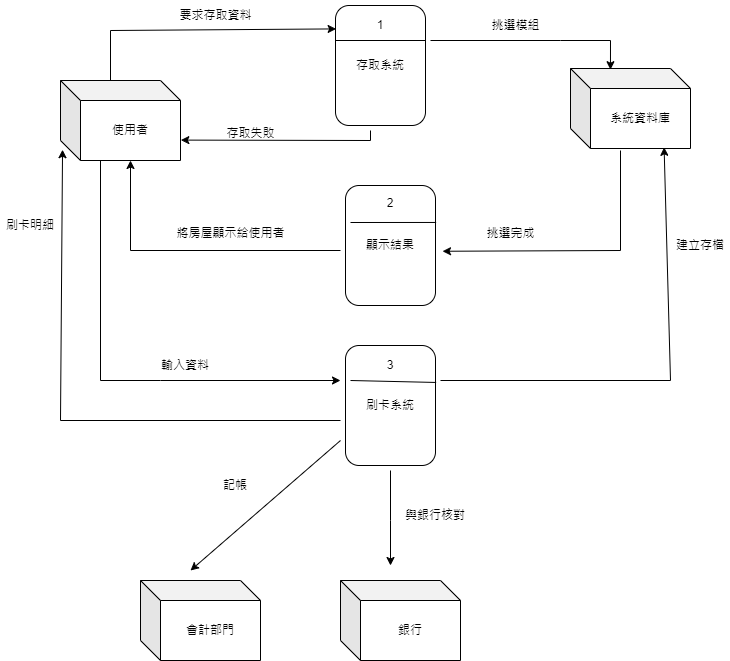

The diagram above was exported from draw.io. Its source (the exported page's mxGraphModel, read from the mxfile embedded in the PNG):
<mxGraphModel dx="1050" dy="534" grid="1" gridSize="10" guides="1" tooltips="1" connect="1" arrows="1" fold="1" page="1" pageScale="1" pageWidth="827" pageHeight="1169" math="0" shadow="0">
  <root>
    <mxCell id="0" />
    <mxCell id="1" parent="0" />
    <mxCell id="S55Eb44W7TBOzrn_1QW8-1" value="使用者" style="shape=cube;whiteSpace=wrap;html=1;boundedLbl=1;backgroundOutline=1;darkOpacity=0.05;darkOpacity2=0.1;" vertex="1" parent="1">
      <mxGeometry x="60" y="100" width="120" height="80" as="geometry" />
    </mxCell>
    <mxCell id="S55Eb44W7TBOzrn_1QW8-2" value="存取系統" style="rounded=1;whiteSpace=wrap;html=1;rotation=90;verticalAlign=middle;horizontal=0;" vertex="1" parent="1">
      <mxGeometry x="320" y="40" width="120" height="90" as="geometry" />
    </mxCell>
    <mxCell id="S55Eb44W7TBOzrn_1QW8-3" value="" style="endArrow=classic;html=1;rounded=0;entryX=0.195;entryY=0.993;entryDx=0;entryDy=0;entryPerimeter=0;" edge="1" parent="1" target="S55Eb44W7TBOzrn_1QW8-2">
      <mxGeometry width="50" height="50" relative="1" as="geometry">
        <mxPoint x="110" y="100" as="sourcePoint" />
        <mxPoint x="330" y="50" as="targetPoint" />
        <Array as="points">
          <mxPoint x="110" y="50" />
        </Array>
      </mxGeometry>
    </mxCell>
    <mxCell id="S55Eb44W7TBOzrn_1QW8-4" value="要求存取資料" style="text;html=1;align=center;verticalAlign=middle;resizable=0;points=[];autosize=1;strokeColor=none;fillColor=none;" vertex="1" parent="1">
      <mxGeometry x="165" y="20" width="100" height="30" as="geometry" />
    </mxCell>
    <mxCell id="S55Eb44W7TBOzrn_1QW8-5" value="" style="endArrow=classic;html=1;rounded=0;entryX=1.003;entryY=0.745;entryDx=0;entryDy=0;entryPerimeter=0;" edge="1" parent="1" target="S55Eb44W7TBOzrn_1QW8-1">
      <mxGeometry width="50" height="50" relative="1" as="geometry">
        <mxPoint x="370" y="150" as="sourcePoint" />
        <mxPoint x="420" y="100" as="targetPoint" />
        <Array as="points">
          <mxPoint x="370" y="160" />
        </Array>
      </mxGeometry>
    </mxCell>
    <mxCell id="S55Eb44W7TBOzrn_1QW8-6" value="存取失敗" style="text;html=1;align=center;verticalAlign=middle;resizable=0;points=[];autosize=1;strokeColor=none;fillColor=none;" vertex="1" parent="1">
      <mxGeometry x="215" y="138" width="70" height="30" as="geometry" />
    </mxCell>
    <mxCell id="S55Eb44W7TBOzrn_1QW8-7" value="" style="endArrow=none;html=1;rounded=0;" edge="1" parent="1">
      <mxGeometry width="50" height="50" relative="1" as="geometry">
        <mxPoint x="335" y="60" as="sourcePoint" />
        <mxPoint x="425" y="60" as="targetPoint" />
      </mxGeometry>
    </mxCell>
    <mxCell id="S55Eb44W7TBOzrn_1QW8-8" value="1" style="text;html=1;strokeColor=none;fillColor=none;align=center;verticalAlign=middle;whiteSpace=wrap;rounded=0;" vertex="1" parent="1">
      <mxGeometry x="350" y="30" width="60" height="30" as="geometry" />
    </mxCell>
    <mxCell id="S55Eb44W7TBOzrn_1QW8-10" value="系統資料庫" style="shape=cube;whiteSpace=wrap;html=1;boundedLbl=1;backgroundOutline=1;darkOpacity=0.05;darkOpacity2=0.1;" vertex="1" parent="1">
      <mxGeometry x="570" y="88" width="120" height="80" as="geometry" />
    </mxCell>
    <mxCell id="S55Eb44W7TBOzrn_1QW8-12" value="" style="endArrow=classic;html=1;rounded=0;entryX=0.333;entryY=0.015;entryDx=0;entryDy=0;entryPerimeter=0;" edge="1" parent="1" target="S55Eb44W7TBOzrn_1QW8-10">
      <mxGeometry width="50" height="50" relative="1" as="geometry">
        <mxPoint x="430" y="60" as="sourcePoint" />
        <mxPoint x="630" y="60" as="targetPoint" />
        <Array as="points">
          <mxPoint x="560" y="60" />
          <mxPoint x="610" y="60" />
        </Array>
      </mxGeometry>
    </mxCell>
    <mxCell id="S55Eb44W7TBOzrn_1QW8-13" value="挑選模組" style="text;html=1;align=center;verticalAlign=middle;resizable=0;points=[];autosize=1;strokeColor=none;fillColor=none;" vertex="1" parent="1">
      <mxGeometry x="480" y="30" width="70" height="30" as="geometry" />
    </mxCell>
    <mxCell id="S55Eb44W7TBOzrn_1QW8-14" value="顯示結果" style="rounded=1;whiteSpace=wrap;html=1;rotation=90;verticalAlign=middle;horizontal=0;" vertex="1" parent="1">
      <mxGeometry x="330" y="220" width="120" height="90" as="geometry" />
    </mxCell>
    <mxCell id="S55Eb44W7TBOzrn_1QW8-15" value="" style="endArrow=classic;html=1;rounded=0;entryX=0.548;entryY=-0.078;entryDx=0;entryDy=0;entryPerimeter=0;" edge="1" parent="1" target="S55Eb44W7TBOzrn_1QW8-14">
      <mxGeometry width="50" height="50" relative="1" as="geometry">
        <mxPoint x="620" y="170" as="sourcePoint" />
        <mxPoint x="670" y="120" as="targetPoint" />
        <Array as="points">
          <mxPoint x="620" y="270" />
        </Array>
      </mxGeometry>
    </mxCell>
    <mxCell id="S55Eb44W7TBOzrn_1QW8-16" value="挑選完成" style="text;html=1;align=center;verticalAlign=middle;resizable=0;points=[];autosize=1;strokeColor=none;fillColor=none;" vertex="1" parent="1">
      <mxGeometry x="475" y="238" width="70" height="30" as="geometry" />
    </mxCell>
    <mxCell id="S55Eb44W7TBOzrn_1QW8-17" value="" style="endArrow=none;html=1;rounded=0;entryX=0.308;entryY=-0.007;entryDx=0;entryDy=0;entryPerimeter=0;" edge="1" parent="1" target="S55Eb44W7TBOzrn_1QW8-14">
      <mxGeometry width="50" height="50" relative="1" as="geometry">
        <mxPoint x="350" y="242" as="sourcePoint" />
        <mxPoint x="390" y="190" as="targetPoint" />
      </mxGeometry>
    </mxCell>
    <mxCell id="S55Eb44W7TBOzrn_1QW8-18" value="2" style="text;html=1;strokeColor=none;fillColor=none;align=center;verticalAlign=middle;whiteSpace=wrap;rounded=0;" vertex="1" parent="1">
      <mxGeometry x="360" y="208" width="60" height="30" as="geometry" />
    </mxCell>
    <mxCell id="S55Eb44W7TBOzrn_1QW8-19" value="" style="endArrow=classic;html=1;rounded=0;entryX=0;entryY=0;entryDx=70;entryDy=80;entryPerimeter=0;" edge="1" parent="1" target="S55Eb44W7TBOzrn_1QW8-1">
      <mxGeometry width="50" height="50" relative="1" as="geometry">
        <mxPoint x="340" y="270" as="sourcePoint" />
        <mxPoint x="390" y="220" as="targetPoint" />
        <Array as="points">
          <mxPoint x="130" y="270" />
        </Array>
      </mxGeometry>
    </mxCell>
    <mxCell id="S55Eb44W7TBOzrn_1QW8-20" value="將房屋顯示給使用者" style="text;html=1;align=center;verticalAlign=middle;resizable=0;points=[];autosize=1;strokeColor=none;fillColor=none;" vertex="1" parent="1">
      <mxGeometry x="165" y="238" width="130" height="30" as="geometry" />
    </mxCell>
    <mxCell id="S55Eb44W7TBOzrn_1QW8-21" value="" style="endArrow=classic;html=1;rounded=0;" edge="1" parent="1">
      <mxGeometry width="50" height="50" relative="1" as="geometry">
        <mxPoint x="100" y="180" as="sourcePoint" />
        <mxPoint x="340" y="400" as="targetPoint" />
        <Array as="points">
          <mxPoint x="100" y="400" />
          <mxPoint x="160" y="400" />
        </Array>
      </mxGeometry>
    </mxCell>
    <mxCell id="S55Eb44W7TBOzrn_1QW8-22" value="刷卡系統" style="rounded=1;whiteSpace=wrap;html=1;rotation=90;verticalAlign=middle;horizontal=0;" vertex="1" parent="1">
      <mxGeometry x="330" y="380" width="120" height="90" as="geometry" />
    </mxCell>
    <mxCell id="S55Eb44W7TBOzrn_1QW8-23" value="" style="endArrow=none;html=1;rounded=0;entryX=0.308;entryY=-0.007;entryDx=0;entryDy=0;entryPerimeter=0;" edge="1" parent="1" target="S55Eb44W7TBOzrn_1QW8-22">
      <mxGeometry width="50" height="50" relative="1" as="geometry">
        <mxPoint x="350" y="400" as="sourcePoint" />
        <mxPoint x="400" y="350" as="targetPoint" />
      </mxGeometry>
    </mxCell>
    <mxCell id="S55Eb44W7TBOzrn_1QW8-24" value="3" style="text;html=1;strokeColor=none;fillColor=none;align=center;verticalAlign=middle;whiteSpace=wrap;rounded=0;" vertex="1" parent="1">
      <mxGeometry x="360" y="370" width="60" height="30" as="geometry" />
    </mxCell>
    <mxCell id="S55Eb44W7TBOzrn_1QW8-25" value="輸入資料" style="text;html=1;strokeColor=none;fillColor=none;align=center;verticalAlign=middle;whiteSpace=wrap;rounded=0;" vertex="1" parent="1">
      <mxGeometry x="155" y="370" width="60" height="30" as="geometry" />
    </mxCell>
    <mxCell id="S55Eb44W7TBOzrn_1QW8-27" value="" style="endArrow=classic;html=1;rounded=0;entryX=0;entryY=0.5;entryDx=0;entryDy=0;" edge="1" parent="1">
      <mxGeometry width="50" height="50" relative="1" as="geometry">
        <mxPoint x="390" y="490" as="sourcePoint" />
        <mxPoint x="390" y="585" as="targetPoint" />
        <Array as="points">
          <mxPoint x="390" y="540" />
        </Array>
      </mxGeometry>
    </mxCell>
    <mxCell id="S55Eb44W7TBOzrn_1QW8-28" value="與銀行核對" style="text;html=1;strokeColor=none;fillColor=none;align=center;verticalAlign=middle;whiteSpace=wrap;rounded=0;" vertex="1" parent="1">
      <mxGeometry x="400" y="520" width="70" height="30" as="geometry" />
    </mxCell>
    <mxCell id="S55Eb44W7TBOzrn_1QW8-29" value="" style="endArrow=classic;html=1;rounded=0;" edge="1" parent="1">
      <mxGeometry width="50" height="50" relative="1" as="geometry">
        <mxPoint x="340" y="460" as="sourcePoint" />
        <mxPoint x="190" y="590" as="targetPoint" />
      </mxGeometry>
    </mxCell>
    <mxCell id="S55Eb44W7TBOzrn_1QW8-30" value="銀行" style="shape=cube;whiteSpace=wrap;html=1;boundedLbl=1;backgroundOutline=1;darkOpacity=0.05;darkOpacity2=0.1;" vertex="1" parent="1">
      <mxGeometry x="340" y="600" width="120" height="80" as="geometry" />
    </mxCell>
    <mxCell id="S55Eb44W7TBOzrn_1QW8-31" value="會計部門" style="shape=cube;whiteSpace=wrap;html=1;boundedLbl=1;backgroundOutline=1;darkOpacity=0.05;darkOpacity2=0.1;" vertex="1" parent="1">
      <mxGeometry x="140" y="600" width="120" height="80" as="geometry" />
    </mxCell>
    <mxCell id="S55Eb44W7TBOzrn_1QW8-34" value="記帳" style="text;html=1;strokeColor=none;fillColor=none;align=center;verticalAlign=middle;whiteSpace=wrap;rounded=0;" vertex="1" parent="1">
      <mxGeometry x="205" y="490" width="60" height="30" as="geometry" />
    </mxCell>
    <mxCell id="S55Eb44W7TBOzrn_1QW8-35" value="" style="endArrow=classic;html=1;rounded=0;entryX=0.78;entryY=0.985;entryDx=0;entryDy=0;entryPerimeter=0;" edge="1" parent="1" target="S55Eb44W7TBOzrn_1QW8-10">
      <mxGeometry width="50" height="50" relative="1" as="geometry">
        <mxPoint x="440" y="400" as="sourcePoint" />
        <mxPoint x="490" y="350" as="targetPoint" />
        <Array as="points">
          <mxPoint x="670" y="400" />
        </Array>
      </mxGeometry>
    </mxCell>
    <mxCell id="S55Eb44W7TBOzrn_1QW8-36" value="建立存檔" style="text;html=1;strokeColor=none;fillColor=none;align=center;verticalAlign=middle;whiteSpace=wrap;rounded=0;" vertex="1" parent="1">
      <mxGeometry x="670" y="250" width="60" height="30" as="geometry" />
    </mxCell>
    <mxCell id="S55Eb44W7TBOzrn_1QW8-37" value="" style="endArrow=classic;html=1;rounded=0;entryX=0.017;entryY=0.865;entryDx=0;entryDy=0;entryPerimeter=0;" edge="1" parent="1" target="S55Eb44W7TBOzrn_1QW8-1">
      <mxGeometry width="50" height="50" relative="1" as="geometry">
        <mxPoint x="340" y="440" as="sourcePoint" />
        <mxPoint x="390" y="390" as="targetPoint" />
        <Array as="points">
          <mxPoint x="60" y="440" />
        </Array>
      </mxGeometry>
    </mxCell>
    <mxCell id="S55Eb44W7TBOzrn_1QW8-38" value="刷卡明細" style="text;html=1;strokeColor=none;fillColor=none;align=center;verticalAlign=middle;whiteSpace=wrap;rounded=0;" vertex="1" parent="1">
      <mxGeometry y="230" width="60" height="30" as="geometry" />
    </mxCell>
  </root>
</mxGraphModel>